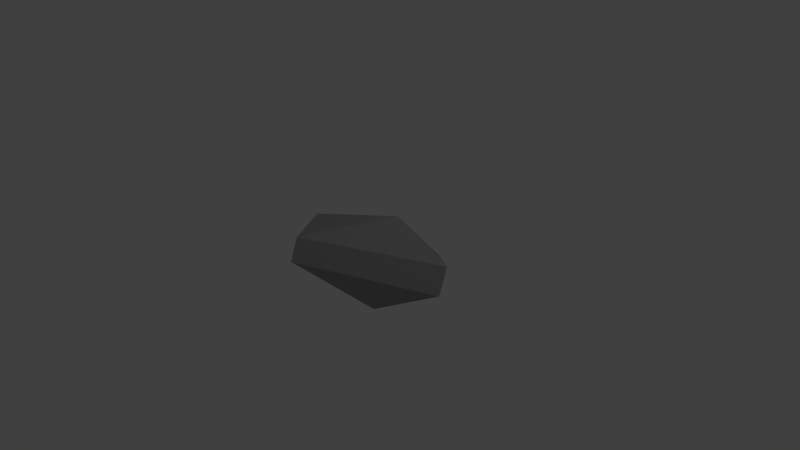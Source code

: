# Source: Rock1.blend  (saved by Blender 2.75.0; exported with 4.5.12 LTS)
import bpy
from mathutils import Matrix  # noqa: F401  (used for matrix-valued properties, if any)

bpy.ops.wm.read_factory_settings(use_empty=True)
scene = bpy.context.scene
scene.name = 'Scene'

# ---- collections
col_collection_1 = bpy.data.collections.new('Collection 1'); scene.collection.children.link(col_collection_1)

# ---- materials (node trees are filled in below, after node groups)
mat_stone = bpy.data.materials.new('Stone')
mat_stone.alpha_threshold = 0.0
mat_stone.use_transparent_shadow = False
mat_stone.diffuse_color = (0.3372, 0.3372, 0.3372, 1.0)
mat_stone.roughness = 0.5

# ---- material node trees

# ---- world
world_world = bpy.data.worlds.new('World'); scene.world = world_world
world_world.color = (0.05088, 0.05088, 0.05088)
world_world.use_sun_shadow = False
world_world.sun_shadow_jitter_overblur = 0.0
world_world.cycles.sampling_method = 'MANUAL'
world_world.cycles.sample_map_resolution = 256

# ---- cameras
cam_camera = bpy.data.cameras.new('Camera')
cam_camera.clip_end = 100.0
cam_camera.lens = 35.0
cam_camera.sensor_width = 32.0
cam_camera.sensor_height = 18.0
cam_camera.ortho_scale = 7.314
cam_camera.dof.focus_distance = 0.0
cam_camera.dof.aperture_fstop = 128.0

# ---- lights
light_lamp = bpy.data.lights.new('Lamp', 'POINT')
light_lamp.transmission_factor = 0.0
light_lamp.cutoff_distance = 30.0
light_lamp.energy = 100.0
light_lamp.shadow_buffer_clip_start = 1.001
light_lamp.shadow_soft_size = 0.1
light_lamp.shadow_maximum_resolution = 0.006
light_lamp.use_absolute_resolution = True
light_lamp.cycles.use_multiple_importance_sampling = False

# ---- meshes
me_sphere = bpy.data.meshes.new('Sphere')
me_sphere.from_pydata([(-0.8235, 0.2032, 0.303), (-0.8235, 0.2032, -0.186), (0.17, -0.1016, -0.686), (-0.09759, 0.7221, 0.303), (-0.09759, 0.7221, -0.186), (0.8707, 0.4075, 0.1001), (0.8707, 0.4075, -0.186), (0.8707, -0.6106, 0.2053), (0.8707, -0.6106, -0.186), (0.17, -0.1016, 0.5737), (-0.9903, -0.6205, 0.1307), (-0.9903, -0.6205, -0.186)], [], [(1, 0, 3, 4), (4, 3, 5, 6), (6, 5, 7, 8), (8, 7, 10, 11), (2, 1, 4), (0, 9, 3), (2, 4, 6), (3, 9, 5), (2, 6, 8), (5, 9, 7), (2, 8, 11), (7, 9, 10), (2, 11, 1), (11, 10, 0, 1), (10, 9, 0)])
me_sphere.materials.append(mat_stone)
me_sphere.use_remesh_preserve_volume = False
me_sphere.use_remesh_preserve_attributes = False
me_sphere.use_mirror_vertex_groups = False
me_sphere.update()

# ---- objects
ob_rock = bpy.data.objects.new('Rock', me_sphere)
ob_lamp = bpy.data.objects.new('Lamp', light_lamp)
ob_camera = bpy.data.objects.new('Camera', cam_camera)

# ---- transforms, parenting, visibility, modifiers, constraints
ob_rock.location = (0.0, 0.0, 0.0)
ob_rock.rotation_euler = (-0.2618, 0.2618, 0.7854)
ob_rock.lineart.crease_threshold = 0.0
ob_lamp.location = (4.076, 1.005, 5.904)
ob_lamp.rotation_euler = (0.6503, 0.05522, 1.866)
ob_lamp.lock_rotations_4d = False
ob_lamp.empty_display_type = 'ARROWS'
ob_lamp.color = (0.0, 0.0, 0.0, 0.0)
ob_lamp.lineart.crease_threshold = 0.0
ob_camera.location = (7.481, -6.508, 5.344)
ob_camera.rotation_euler = (1.109, 0.01082, 0.8149)
ob_camera.lock_rotations_4d = False
ob_camera.empty_display_type = 'ARROWS'
ob_camera.color = (0.0, 0.0, 0.0, 0.0)
ob_camera.display_type = 'WIRE'
ob_camera.lineart.crease_threshold = 0.0

# ---- collection membership
col_collection_1.objects.link(ob_rock)
col_collection_1.objects.link(ob_lamp)
col_collection_1.objects.link(ob_camera)

# ---- scene / render settings (as saved in the file)
scene.camera = ob_camera
scene.frame_start = 1; scene.frame_end = 250; scene.frame_set(1)
scene.render.engine = 'BLENDER_EEVEE_NEXT'
scene.render.resolution_percentage = 50
scene.render.dither_intensity = 0.0
scene.cycles.use_denoising = False
scene.cycles.samples = 10
scene.cycles.sampling_pattern = 'TABULATED_SOBOL'
scene.cycles.light_sampling_threshold = 0.0
scene.cycles.use_adaptive_sampling = False
scene.cycles.use_light_tree = False
scene.cycles.blur_glossy = 0.0
scene.cycles.pixel_filter_type = 'GAUSSIAN'
scene.cycles.sample_clamp_indirect = 0.0
scene.view_settings.view_transform = 'Standard'
bpy.context.view_layer.update()

